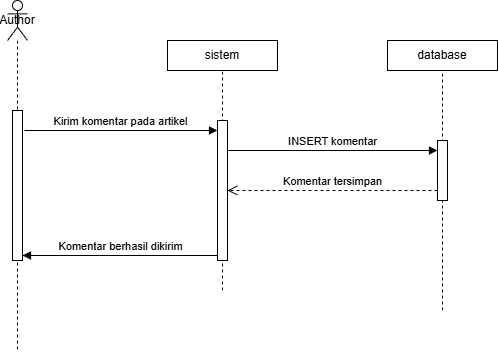

The diagram above was exported from draw.io. Its source (the exported page's mxGraphModel, read from the mxfile embedded in the PNG):
<mxGraphModel dx="1090" dy="549" grid="1" gridSize="10" guides="1" tooltips="1" connect="1" arrows="1" fold="1" page="1" pageScale="1" pageWidth="850" pageHeight="1100" math="0" shadow="0">
  <root>
    <mxCell id="0" />
    <mxCell id="1" parent="0" />
    <mxCell id="Q8ipYrjPzZlZ8owZy09r-1" parent="1" style="shape=umlLifeline;perimeter=lifelinePerimeter;whiteSpace=wrap;html=1;container=1;dropTarget=0;collapsible=0;recursiveResize=0;outlineConnect=0;portConstraint=eastwest;newEdgeStyle={&quot;curved&quot;:0,&quot;rounded&quot;:0};participant=umlActor;" value="Author" vertex="1">
      <mxGeometry height="350" width="20" x="120" y="140" as="geometry" />
    </mxCell>
    <mxCell id="Q8ipYrjPzZlZ8owZy09r-2" parent="Q8ipYrjPzZlZ8owZy09r-1" style="html=1;points=[[0,0,0,0,5],[0,1,0,0,-5],[1,0,0,0,5],[1,1,0,0,-5]];perimeter=orthogonalPerimeter;outlineConnect=0;targetShapes=umlLifeline;portConstraint=eastwest;newEdgeStyle={&quot;curved&quot;:0,&quot;rounded&quot;:0};" value="" vertex="1">
      <mxGeometry height="150" width="10" x="5" y="110" as="geometry" />
    </mxCell>
    <mxCell id="Q8ipYrjPzZlZ8owZy09r-3" parent="1" style="html=1;whiteSpace=wrap;" value="sistem" vertex="1">
      <mxGeometry height="30" width="110" x="280" y="180" as="geometry" />
    </mxCell>
    <mxCell id="Q8ipYrjPzZlZ8owZy09r-4" parent="1" style="html=1;whiteSpace=wrap;" value="database" vertex="1">
      <mxGeometry height="30" width="110" x="500" y="180" as="geometry" />
    </mxCell>
    <mxCell id="Q8ipYrjPzZlZ8owZy09r-5" edge="1" parent="1" style="endArrow=none;dashed=1;html=1;rounded=0;entryX=0.5;entryY=1;entryDx=0;entryDy=0;" target="Q8ipYrjPzZlZ8owZy09r-3" value="">
      <mxGeometry height="50" relative="1" width="50" as="geometry">
        <mxPoint x="335" y="430" as="sourcePoint" />
        <mxPoint x="480" y="240" as="targetPoint" />
      </mxGeometry>
    </mxCell>
    <mxCell id="Q8ipYrjPzZlZ8owZy09r-6" edge="1" parent="1" style="html=1;verticalAlign=bottom;endArrow=block;curved=0;rounded=0;" target="Q8ipYrjPzZlZ8owZy09r-7" value="Kirim komentar pada artikel">
      <mxGeometry relative="1" width="80" as="geometry">
        <mxPoint x="137" y="270" as="sourcePoint" />
        <mxPoint x="217" y="270" as="targetPoint" />
      </mxGeometry>
    </mxCell>
    <mxCell id="Q8ipYrjPzZlZ8owZy09r-7" parent="1" style="html=1;points=[[0,0,0,0,5],[0,1,0,0,-5],[1,0,0,0,5],[1,1,0,0,-5]];perimeter=orthogonalPerimeter;outlineConnect=0;targetShapes=umlLifeline;portConstraint=eastwest;newEdgeStyle={&quot;curved&quot;:0,&quot;rounded&quot;:0};" value="" vertex="1">
      <mxGeometry height="140" width="10" x="330" y="260" as="geometry" />
    </mxCell>
    <mxCell id="Q8ipYrjPzZlZ8owZy09r-8" edge="1" parent="1" style="endArrow=none;dashed=1;html=1;rounded=0;entryX=0.5;entryY=1;entryDx=0;entryDy=0;" target="Q8ipYrjPzZlZ8owZy09r-4" value="">
      <mxGeometry height="50" relative="1" width="50" as="geometry">
        <mxPoint x="555" y="450" as="sourcePoint" />
        <mxPoint x="330" y="220" as="targetPoint" />
      </mxGeometry>
    </mxCell>
    <mxCell id="Q8ipYrjPzZlZ8owZy09r-9" edge="1" parent="1" style="html=1;verticalAlign=bottom;endArrow=block;curved=0;rounded=0;exitX=1;exitY=0.222;exitDx=0;exitDy=0;exitPerimeter=0;" value="INSERT komentar">
      <mxGeometry relative="1" width="80" as="geometry">
        <mxPoint x="340" y="289.9999999999999" as="sourcePoint" />
        <mxPoint x="550" y="289.9999999999999" as="targetPoint" />
      </mxGeometry>
    </mxCell>
    <mxCell id="Q8ipYrjPzZlZ8owZy09r-10" parent="1" style="html=1;points=[[0,0,0,0,5],[0,1,0,0,-5],[1,0,0,0,5],[1,1,0,0,-5]];perimeter=orthogonalPerimeter;outlineConnect=0;targetShapes=umlLifeline;portConstraint=eastwest;newEdgeStyle={&quot;curved&quot;:0,&quot;rounded&quot;:0};" value="" vertex="1">
      <mxGeometry height="60" width="10" x="550" y="280" as="geometry" />
    </mxCell>
    <mxCell id="Q8ipYrjPzZlZ8owZy09r-11" edge="1" parent="1" source="Q8ipYrjPzZlZ8owZy09r-10" style="html=1;verticalAlign=bottom;endArrow=open;dashed=1;endSize=8;curved=0;rounded=0;" value="Komentar tersimpan">
      <mxGeometry relative="1" as="geometry">
        <mxPoint x="420" y="330" as="sourcePoint" />
        <mxPoint x="340" y="330" as="targetPoint" />
      </mxGeometry>
    </mxCell>
    <mxCell id="Q8ipYrjPzZlZ8owZy09r-12" edge="1" parent="1" source="Q8ipYrjPzZlZ8owZy09r-7" style="html=1;verticalAlign=bottom;endArrow=block;curved=0;rounded=0;exitX=0;exitY=1;exitDx=0;exitDy=-5;exitPerimeter=0;" value="&lt;div&gt;Komentar berhasil dikirim&lt;/div&gt;">
      <mxGeometry relative="1" width="80" as="geometry">
        <mxPoint x="315" y="395" as="sourcePoint" />
        <mxPoint x="135" y="395" as="targetPoint" />
      </mxGeometry>
    </mxCell>
  </root>
</mxGraphModel>